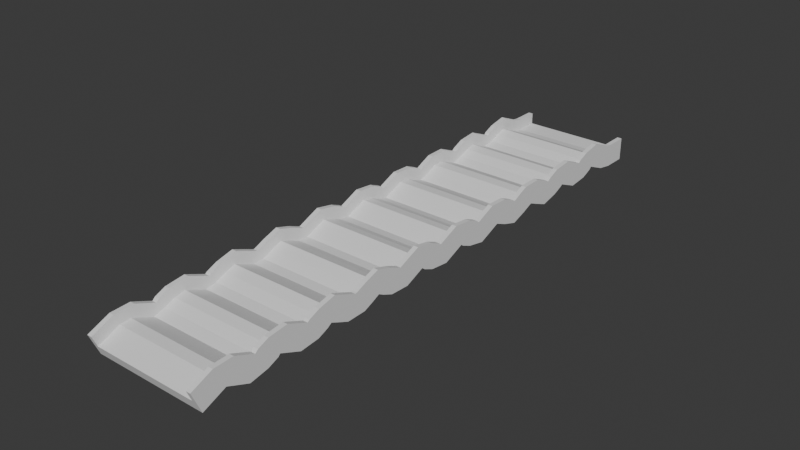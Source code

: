# Source: LumpsAndBumps.blend  (saved by Blender 4.4.32; exported with 4.5.12 LTS)
import bpy
from mathutils import Matrix  # noqa: F401  (used for matrix-valued properties, if any)

bpy.ops.wm.read_factory_settings(use_empty=True)
scene = bpy.context.scene
scene.name = 'Scene'

# ---- collections
col_collection = bpy.data.collections.new('Collection'); scene.collection.children.link(col_collection)

# ---- node groups
ng_smooth_by_angle = bpy.data.node_groups.new('Smooth by Angle', 'GeometryNodeTree')
_s = ng_smooth_by_angle.interface.new_socket(name='Mesh', in_out='OUTPUT', socket_type='NodeSocketGeometry')
_s = ng_smooth_by_angle.interface.new_socket(name='Mesh', in_out='INPUT', socket_type='NodeSocketGeometry')
_s = ng_smooth_by_angle.interface.new_socket(name='Angle', in_out='INPUT', socket_type='NodeSocketFloat')
_s.subtype = 'ANGLE'
_s.default_value = 0.5236
_s.min_value = 0.0
_s.max_value = 3.142
_s.description = 'Maximum face angle for smooth edges'
_s = ng_smooth_by_angle.interface.new_socket(name='Ignore Sharpness', in_out='INPUT', socket_type='NodeSocketBool')
_s.force_non_field = True
ng_smooth_by_angle.description = 'Set the sharpness of mesh edges based on the angle between the neighboring faces'
ng_smooth_by_angle.is_modifier = True
_N = ng_smooth_by_angle.nodes; _L = ng_smooth_by_angle.links
n0 = _N.new('GeometryNodeSetShadeSmooth'); n0.name = 'Set Shade Smooth'; n0.location = (120, -80)
n0.domain = 'EDGE'
n1 = _N.new('GeometryNodeSetShadeSmooth'); n1.name = 'Set Shade Smooth.001'; n1.location = (300, -80)
n2 = _N.new('NodeGroupOutput'); n2.name = 'Group Output'; n2.location = (480, -80)
n3 = _N.new('GeometryNodeInputMeshEdgeAngle'); n3.name = 'Edge Angle'; n3.location = (-440, -240)
n4 = _N.new('NodeGroupInput'); n4.name = 'Group Input'; n4.location = (-80, -80)
n5 = _N.new('GeometryNodeInputEdgeSmooth'); n5.name = 'Is Edge Smooth'; n5.location = (-260, -120)
n6 = _N.new('GeometryNodeInputShadeSmooth'); n6.name = 'Is Shade Smooth'; n6.location = (-440, -397)
n7 = _N.new('FunctionNodeCompare'); n7.name = 'Compare'; n7.location = (-260, -260)
n7.operation = 'LESS_EQUAL'
n7.inputs[6].default_value = (0.0, 0.0, 0.0, 0.0)
n7.inputs[7].default_value = (0.0, 0.0, 0.0, 0.0)
n8 = _N.new('FunctionNodeBooleanMath'); n8.name = 'Boolean Math.001'; n8.location = (-80, -260)
n9 = _N.new('NodeGroupInput'); n9.name = 'Group Input.001'; n9.location = (-440, -329)
n10 = _N.new('NodeGroupInput'); n10.name = 'Group Input.002'; n10.location = (-259, -189)
n11 = _N.new('FunctionNodeBooleanMath'); n11.name = 'Boolean Math'; n11.location = (-80, -149)
n11.operation = 'OR'
n12 = _N.new('FunctionNodeBooleanMath'); n12.name = 'Boolean Math.002'; n12.location = (-260, -380)
n12.operation = 'OR'
n13 = _N.new('NodeGroupInput'); n13.name = 'Group Input.003'; n13.location = (-440, -460)
_L.new(n3.outputs[0], n7.inputs[0])
_L.new(n1.outputs[0], n2.inputs[0])
_L.new(n9.outputs[1], n7.inputs[1])
_L.new(n7.outputs[0], n8.inputs[0])
_L.new(n4.outputs[0], n0.inputs[0])
_L.new(n0.outputs[0], n1.inputs[0])
_L.new(n8.outputs[0], n0.inputs[2])
_L.new(n10.outputs[2], n11.inputs[1])
_L.new(n5.outputs[0], n11.inputs[0])
_L.new(n11.outputs[0], n0.inputs[1])
_L.new(n13.outputs[2], n12.inputs[1])
_L.new(n6.outputs[0], n12.inputs[0])
_L.new(n12.outputs[0], n8.inputs[1])
n2.is_active_output = True

# ---- world
world_world = bpy.data.worlds.new('World'); scene.world = world_world
world_world.use_nodes = True; world_world.node_tree.nodes.clear()
_N = world_world.node_tree.nodes; _L = world_world.node_tree.links
n0 = _N.new('ShaderNodeOutputWorld'); n0.name = 'World Output'; n0.location = (300, 300)
n1 = _N.new('ShaderNodeBackground'); n1.name = 'Background'; n1.location = (10, 300)
n1.inputs[0].default_value = (0.05088, 0.05088, 0.05088, 1.0)
_L.new(n1.outputs[0], n0.inputs[0])
n0.is_active_output = True
world_world.color = (0.05088, 0.05088, 0.05088)
world_world.sun_shadow_jitter_overblur = 0.0

# ---- meshes
me_cube_001 = bpy.data.meshes.new('Cube.001')
me_cube_001.from_pydata([(5.0, 1.0, 0.0), (5.0, 1.0, -1.0), (5.0, -2.98e-07, 0.0), (5.0, -2.98e-07, -1.0), (-5.0, 1.0, 0.0), (-5.0, 1.0, -1.0), (-5.0, 3.278e-07, 0.0), (-5.0, 3.278e-07, -1.0), (4.599, -2.98e-07, 0.0), (-4.598, 2.98e-07, 0.0), (-4.598, 2.98e-07, -1.0), (4.599, -2.98e-07, -1.0), (-4.598, 1.0, 0.0), (4.599, 1.0, 0.0), (4.599, 1.0, -1.0), (-4.598, 1.0, -1.0), (-4.598, 2.98e-07, 1.0), (-5.0, 3.278e-07, 1.0), (5.0, 1.0, 1.0), (5.0, -2.98e-07, 1.0), (4.599, 1.0, 1.0), (-5.0, 1.0, 1.0), (4.599, -2.98e-07, 1.0), (-4.598, 1.0, 1.0), (3.833, -2.384e-07, 0.0), (3.066, -1.788e-07, 0.0), (2.3, -1.788e-07, 0.0), (1.534, -1.192e-07, 0.0), (0.7671, -5.96e-08, 0.0), (0.0006276, 0.0, 0.0), (-0.7658, 5.96e-08, 0.0), (-1.532, 8.941e-08, 0.0), (-2.299, 1.49e-07, 0.0), (-3.065, 2.086e-07, 0.0), (-3.832, 2.384e-07, 0.0), (-3.832, 2.384e-07, -1.0), (-3.065, 2.086e-07, -1.0), (-2.299, 1.49e-07, -1.0), (-1.532, 8.941e-08, -1.0), (-0.7658, 5.96e-08, -1.0), (0.0006284, 0.0, -1.0), (0.7671, -5.96e-08, -1.0), (1.534, -1.192e-07, -1.0), (2.3, -1.788e-07, -1.0), (3.066, -1.788e-07, -1.0), (3.833, -2.384e-07, -1.0), (-3.832, 1.0, 0.0), (-3.065, 1.0, 0.0), (-2.299, 1.0, 0.0), (-1.532, 1.0, 0.0), (-0.7658, 1.0, 0.0), (0.0006284, 1.0, 0.0), (0.7671, 1.0, 0.0), (1.534, 1.0, 0.0), (2.3, 1.0, 0.0), (3.066, 1.0, 0.0), (3.833, 1.0, 0.0), (3.833, 1.0, -1.0), (3.066, 1.0, -1.0), (2.3, 1.0, -1.0), (1.534, 1.0, -1.0), (0.7671, 1.0, -1.0), (0.0006276, 1.0, -1.0), (-0.7658, 1.0, -1.0), (-1.532, 1.0, -1.0), (-2.299, 1.0, -1.0), (-3.065, 1.0, -1.0), (-3.832, 1.0, -1.0)], [], [(14, 1, 3, 11), (14, 13, 0, 1), (7, 6, 4, 5), (10, 9, 6, 7), (2, 0, 18, 19), (1, 0, 2, 3), (0, 13, 20, 18), (46, 12, 9, 34), (3, 2, 8, 11), (35, 34, 9, 10), (5, 4, 12, 15), (57, 56, 13, 14), (5, 15, 10, 7), (57, 14, 11, 45), (23, 21, 17, 16), (18, 20, 22, 19), (6, 9, 16, 17), (13, 8, 22, 20), (4, 6, 17, 21), (12, 4, 21, 23), (8, 2, 19, 22), (9, 12, 23, 16), (15, 67, 35, 10), (67, 66, 36, 35), (66, 65, 37, 36), (65, 64, 38, 37), (64, 63, 39, 38), (63, 62, 40, 39), (62, 61, 41, 40), (61, 60, 42, 41), (60, 59, 43, 42), (59, 58, 44, 43), (58, 57, 45, 44), (15, 12, 46, 67), (67, 46, 47, 66), (66, 47, 48, 65), (65, 48, 49, 64), (64, 49, 50, 63), (63, 50, 51, 62), (62, 51, 52, 61), (61, 52, 53, 60), (60, 53, 54, 59), (59, 54, 55, 58), (58, 55, 56, 57), (11, 8, 24, 45), (45, 24, 25, 44), (44, 25, 26, 43), (43, 26, 27, 42), (42, 27, 28, 41), (41, 28, 29, 40), (40, 29, 30, 39), (39, 30, 31, 38), (38, 31, 32, 37), (37, 32, 33, 36), (36, 33, 34, 35), (13, 56, 24, 8), (56, 55, 25, 24), (55, 54, 26, 25), (54, 53, 27, 26), (53, 52, 28, 27), (52, 51, 29, 28), (51, 50, 30, 29), (50, 49, 31, 30), (49, 48, 32, 31), (48, 47, 33, 32), (47, 46, 34, 33)])
me_cube_001.polygons.foreach_set('use_smooth', [True] * 66)
_uv = me_cube_001.uv_layers.new(name='UVMap')
_uv.uv.foreach_set('vector', [0.5417, 0.0, 0.625, 0.0, 0.625, 0.25, 0.5417, 0.25, 0.375, 0.4167, 0.625, 0.4167, 0.625, 0.5, 0.375, 0.5, 0.375, 0.5, 0.625, 0.5, 0.625, 0.75, 0.375, 0.75, 0.375, 0.9167, 0.625, 0.9167, 0.625, 1.0, 0.375, 1.0, 0.875, 0.75, 0.875, 0.5, 0.875, 0.5, 0.875, 0.75, 0.625, 0.5, 0.875, 0.5, 0.875, 0.75, 0.625, 0.75, 0.625, 0.5, 0.625, 0.4167, 0.625, 0.4167, 0.625, 0.5, 0.2847, 0.5, 0.2917, 0.5, 0.2917, 0.75, 0.2847, 0.75, 0.375, 0.75, 0.625, 0.75, 0.625, 0.8333, 0.375, 0.8333, 0.375, 0.9097, 0.625, 0.9097, 0.625, 0.9167, 0.375, 0.9167, 0.375, 0.25, 0.625, 0.25, 0.625, 0.3333, 0.375, 0.3333, 0.375, 0.4097, 0.625, 0.4097, 0.625, 0.4167, 0.375, 0.4167, 0.375, 0.0, 0.4583, 0.0, 0.4583, 0.25, 0.375, 0.25, 0.5347, 0.0, 0.5417, 0.0, 0.5417, 0.25, 0.5347, 0.25, 0.2917, 0.5, 0.375, 0.5, 0.375, 0.75, 0.2917, 0.75, 0.125, 0.5, 0.2083, 0.5, 0.2083, 0.75, 0.125, 0.75, 0.625, 1.0, 0.625, 0.9167, 0.625, 0.9167, 0.625, 1.0, 0.2083, 0.5, 0.2083, 0.75, 0.2083, 0.75, 0.2083, 0.5, 0.625, 0.75, 0.625, 0.5, 0.625, 0.5, 0.625, 0.75, 0.625, 0.3333, 0.625, 0.25, 0.625, 0.25, 0.625, 0.3333, 0.625, 0.8333, 0.625, 0.75, 0.625, 0.75, 0.625, 0.8333, 0.2917, 0.75, 0.2917, 0.5, 0.2917, 0.5, 0.2917, 0.75, 0.4583, 0.0, 0.4653, 0.0, 0.4653, 0.25, 0.4583, 0.25, 0.4653, 0.0, 0.4722, 0.0, 0.4722, 0.25, 0.4653, 0.25, 0.4722, 0.0, 0.4792, 0.0, 0.4792, 0.25, 0.4722, 0.25, 0.4792, 0.0, 0.4861, 0.0, 0.4861, 0.25, 0.4792, 0.25, 0.4861, 0.0, 0.4931, 0.0, 0.4931, 0.25, 0.4861, 0.25, 0.4931, 0.0, 0.5, 0.0, 0.5, 0.25, 0.4931, 0.25, 0.5, 0.0, 0.5069, 0.0, 0.5069, 0.25, 0.5, 0.25, 0.5069, 0.0, 0.5139, 0.0, 0.5139, 0.25, 0.5069, 0.25, 0.5139, 0.0, 0.5208, 0.0, 0.5208, 0.25, 0.5139, 0.25, 0.5208, 0.0, 0.5278, 0.0, 0.5278, 0.25, 0.5208, 0.25, 0.5278, 0.0, 0.5347, 0.0, 0.5347, 0.25, 0.5278, 0.25, 0.375, 0.3333, 0.625, 0.3333, 0.625, 0.3403, 0.375, 0.3403, 0.375, 0.3403, 0.625, 0.3403, 0.625, 0.3472, 0.375, 0.3472, 0.375, 0.3472, 0.625, 0.3472, 0.625, 0.3542, 0.375, 0.3542, 0.375, 0.3542, 0.625, 0.3542, 0.625, 0.3611, 0.375, 0.3611, 0.375, 0.3611, 0.625, 0.3611, 0.625, 0.3681, 0.375, 0.3681, 0.375, 0.3681, 0.625, 0.3681, 0.625, 0.375, 0.375, 0.375, 0.375, 0.375, 0.625, 0.375, 0.625, 0.3819, 0.375, 0.3819, 0.375, 0.3819, 0.625, 0.3819, 0.625, 0.3889, 0.375, 0.3889, 0.375, 0.3889, 0.625, 0.3889, 0.625, 0.3958, 0.375, 0.3958, 0.375, 0.3958, 0.625, 0.3958, 0.625, 0.4028, 0.375, 0.4028, 0.375, 0.4028, 0.625, 0.4028, 0.625, 0.4097, 0.375, 0.4097, 0.375, 0.8333, 0.625, 0.8333, 0.625, 0.8403, 0.375, 0.8403, 0.375, 0.8403, 0.625, 0.8403, 0.625, 0.8472, 0.375, 0.8472, 0.375, 0.8472, 0.625, 0.8472, 0.625, 0.8542, 0.375, 0.8542, 0.375, 0.8542, 0.625, 0.8542, 0.625, 0.8611, 0.375, 0.8611, 0.375, 0.8611, 0.625, 0.8611, 0.625, 0.8681, 0.375, 0.8681, 0.375, 0.8681, 0.625, 0.8681, 0.625, 0.875, 0.375, 0.875, 0.375, 0.875, 0.625, 0.875, 0.625, 0.8819, 0.375, 0.8819, 0.375, 0.8819, 0.625, 0.8819, 0.625, 0.8889, 0.375, 0.8889, 0.375, 0.8889, 0.625, 0.8889, 0.625, 0.8958, 0.375, 0.8958, 0.375, 0.8958, 0.625, 0.8958, 0.625, 0.9028, 0.375, 0.9028, 0.375, 0.9028, 0.625, 0.9028, 0.625, 0.9097, 0.375, 0.9097, 0.2083, 0.5, 0.2153, 0.5, 0.2153, 0.75, 0.2083, 0.75, 0.2153, 0.5, 0.2222, 0.5, 0.2222, 0.75, 0.2153, 0.75, 0.2222, 0.5, 0.2292, 0.5, 0.2292, 0.75, 0.2222, 0.75, 0.2292, 0.5, 0.2361, 0.5, 0.2361, 0.75, 0.2292, 0.75, 0.2361, 0.5, 0.2431, 0.5, 0.2431, 0.75, 0.2361, 0.75, 0.2431, 0.5, 0.25, 0.5, 0.25, 0.75, 0.2431, 0.75, 0.25, 0.5, 0.2569, 0.5, 0.2569, 0.75, 0.25, 0.75, 0.2569, 0.5, 0.2639, 0.5, 0.2639, 0.75, 0.2569, 0.75, 0.2639, 0.5, 0.2708, 0.5, 0.2708, 0.75, 0.2639, 0.75, 0.2708, 0.5, 0.2778, 0.5, 0.2778, 0.75, 0.2708, 0.75, 0.2778, 0.5, 0.2847, 0.5, 0.2847, 0.75, 0.2778, 0.75])
me_cube_001.update()

# ---- curves / text
cu_nurbspath = bpy.data.curves.new('NurbsPath', 'CURVE')
cu_nurbspath.dimensions = '3D'
_sp = cu_nurbspath.splines.new('NURBS'); _sp.points.add(21)
_sp.points.foreach_set('co', [0.0, 0.0, 0.0, 1.0, 0.0, 2.381, 1.0, 1.0, 0.0, 4.762, 0.0, 1.0, 0.0, 7.143, 1.0, 1.0, 0.0, 9.524, 0.0, 1.0, 0.0, 11.9, 1.0, 1.0, 0.0, 14.29, 0.0, 1.0, 0.0, 16.67, 1.0, 1.0, 0.0, 19.05, 0.0, 1.0, 0.0, 21.43, 1.0, 1.0, 0.0, 23.81, 0.0, 1.0, 0.0, 26.19, 1.0, 1.0, 0.0, 28.57, 0.0, 1.0, 0.0, 30.95, 1.0, 1.0, 0.0, 33.33, 0.0, 1.0, 0.0, 35.71, 1.0, 1.0, 0.0, 38.1, 0.0, 1.0, 0.0, 40.48, 1.0, 1.0, 0.0, 42.86, 0.0, 1.0, 0.0, 45.24, 1.0, 1.0, 0.0, 47.62, 0.0, 1.0, 0.0, 50.0, 0.0, 1.0])
_sp.order_u = 2
_sp.order_v = 0
_sp.use_endpoint_u = True
cu_nurbspath.use_path = True
cu_nurbspath.fill_mode = 'FULL'

# ---- objects
ob_cube = bpy.data.objects.new('Cube', me_cube_001)
ob_nurbspath = bpy.data.objects.new('NurbsPath', cu_nurbspath)

# ---- transforms, parenting, visibility, modifiers, constraints
ob_cube.location = (0.0, 0.0, 0.0)
ob_cube.rotation_euler = (0.0, -0.0, -1.571)
_m = ob_cube.modifiers.new('Array', 'ARRAY')
_m.fit_type = 'FIT_CURVE'
_m.count = 73
_m.curve = ob_nurbspath
_m.relative_offset_displace = (0.0, 1.0, 0.0)
_m = ob_cube.modifiers.new('Curve', 'CURVE')
_m.object = ob_nurbspath
_m = ob_cube.modifiers.new('Smooth by Angle', 'NODES')
_m.node_group = ng_smooth_by_angle
_m.use_pin_to_last = True
_m.show_group_selector = False
ob_nurbspath.location = (0.0, 0.0, 0.0)

# ---- collection membership
col_collection.objects.link(ob_cube)
col_collection.objects.link(ob_nurbspath)

# ---- scene / render settings (as saved in the file)
scene.frame_start = 1; scene.frame_end = 250; scene.frame_set(1)
scene.render.engine = 'BLENDER_EEVEE_NEXT'
bpy.context.view_layer.update()

# ---- added for rendering (the .blend has no active camera and no usable light): camera, sun
cam_auto = bpy.data.cameras.new('AutoCamera')
cam_auto.lens = 50.0
cam_auto.sensor_width = 36.0
cam_auto.clip_end = 1000.0
ob_auto_camera = bpy.data.objects.new('AutoCamera', cam_auto)
scene.collection.objects.link(ob_auto_camera)
ob_auto_camera.location = (49.0722, -33.8862, 39.7574)
ob_auto_camera.rotation_euler = (1.09748, -7.21219e-08, 0.694738)
scene.camera = ob_auto_camera
light_auto_sun = bpy.data.lights.new('AutoSun', 'SUN')
light_auto_sun.energy = 3.0
light_auto_sun.angle = 0.0523599
ob_auto_sun = bpy.data.objects.new('AutoSun', light_auto_sun)
scene.collection.objects.link(ob_auto_sun)
ob_auto_sun.rotation_euler = (0.872665, 0.174533, 0.523599)
bpy.context.view_layer.update()
